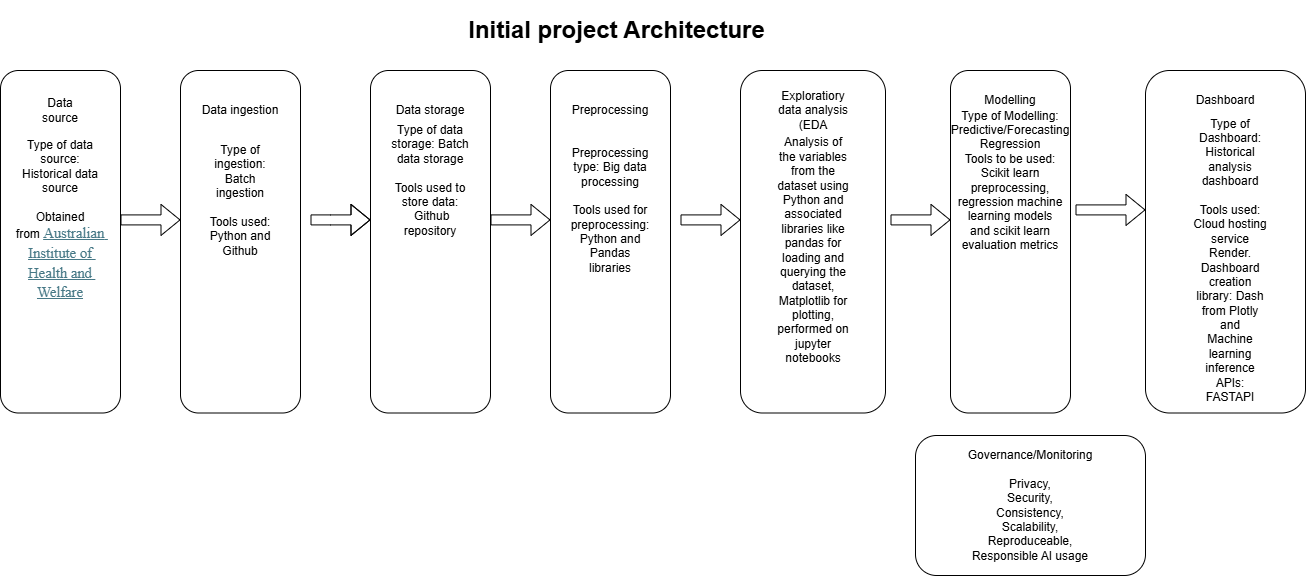

The diagram above was exported from draw.io. Its source (the exported page's mxGraphModel, read from the mxfile embedded in the PNG):
<mxGraphModel dx="1439" dy="1435" grid="1" gridSize="10" guides="1" tooltips="1" connect="1" arrows="1" fold="1" page="1" pageScale="1" pageWidth="1400" pageHeight="850" math="0" shadow="0">
  <root>
    <mxCell id="0" />
    <mxCell id="1" parent="0" />
    <mxCell id="ZwxnnmVxx6yq7e1MdYxU-1" parent="1" style="rounded=1;whiteSpace=wrap;html=1;" value="" vertex="1">
      <mxGeometry height="342.5" width="120" x="10" y="45" as="geometry" />
    </mxCell>
    <mxCell id="ZwxnnmVxx6yq7e1MdYxU-2" parent="1" style="rounded=1;whiteSpace=wrap;html=1;" value="&lt;span style=&quot;color: rgba(0, 0, 0, 0); font-family: monospace; font-size: 0px; text-align: start; white-space: nowrap;&quot;&gt;%3CmxGraphModel%3E%3Croot%3E%3CmxCell%20id%3D%220%22%2F%3E%3CmxCell%20id%3D%221%22%20parent%3D%220%22%2F%3E%3CmxCell%20id%3D%222%22%20parent%3D%221%22%20style%3D%22text%3Bhtml%3D1%3BwhiteSpace%3Dwrap%3BstrokeColor%3Dnone%3BfillColor%3Dnone%3Balign%3Dcenter%3BverticalAlign%3Dmiddle%3Brounded%3D0%3B%22%20value%3D%22Data%20ingestion%22%20vertex%3D%221%22%3E%3CmxGeometry%20height%3D%2230%22%20width%3D%2280%22%20x%3D%22200%22%20y%3D%2280%22%20as%3D%22geometry%22%2F%3E%3C%2FmxCell%3E%3C%2Froot%3E%3C%2FmxGraphModel%3E&lt;/span&gt;" vertex="1">
      <mxGeometry height="342.5" width="120" x="190" y="45" as="geometry" />
    </mxCell>
    <mxCell id="ZwxnnmVxx6yq7e1MdYxU-3" parent="1" style="rounded=1;whiteSpace=wrap;html=1;" value="" vertex="1">
      <mxGeometry height="342.5" width="120" x="380" y="45" as="geometry" />
    </mxCell>
    <mxCell id="ZwxnnmVxx6yq7e1MdYxU-4" parent="1" style="rounded=1;whiteSpace=wrap;html=1;" value="&lt;span style=&quot;color: rgba(0, 0, 0, 0); font-family: monospace; font-size: 0px; text-align: start; white-space: nowrap;&quot;&gt;%3CmxGraphModel%3E%3Croot%3E%3CmxCell%20id%3D%220%22%2F%3E%3CmxCell%20id%3D%221%22%20parent%3D%220%22%2F%3E%3CmxCell%20id%3D%222%22%20parent%3D%221%22%20style%3D%22text%3Bhtml%3D1%3BwhiteSpace%3Dwrap%3BstrokeColor%3Dnone%3BfillColor%3Dnone%3Balign%3Dcenter%3BverticalAlign%3Dmiddle%3Brounded%3D0%3B%22%20value%3D%22Data%20ingestion%22%20vertex%3D%221%22%3E%3CmxGeometry%20height%3D%2230%22%20width%3D%2280%22%20x%3D%22200%22%20y%3D%2280%22%20as%3D%22geometry%22%2F%3E%3C%2FmxCell%3E%3C%2Froot%3E%3C%2FmxGraphModel%3E&lt;/span&gt;" vertex="1">
      <mxGeometry height="342.5" width="120" x="560" y="45" as="geometry" />
    </mxCell>
    <mxCell id="ZwxnnmVxx6yq7e1MdYxU-5" parent="1" style="rounded=1;whiteSpace=wrap;html=1;" value="" vertex="1">
      <mxGeometry height="342.5" width="120" x="960" y="45" as="geometry" />
    </mxCell>
    <mxCell id="ZwxnnmVxx6yq7e1MdYxU-6" parent="1" style="rounded=1;whiteSpace=wrap;html=1;" value="&lt;span style=&quot;color: rgba(0, 0, 0, 0); font-family: monospace; font-size: 0px; text-align: start; white-space: nowrap;&quot;&gt;%3CmxGraphModel%3E%3Croot%3E%3CmxCell%20id%3D%220%22%2F%3E%3CmxCell%20id%3D%221%22%20parent%3D%220%22%2F%3E%3CmxCell%20id%3D%222%22%20parent%3D%221%22%20style%3D%22text%3Bhtml%3D1%3BwhiteSpace%3Dwrap%3BstrokeColor%3Dnone%3BfillColor%3Dnone%3Balign%3Dcenter%3BverticalAlign%3Dmiddle%3Brounded%3D0%3B%22%20value%3D%22Data%20ingestion%22%20vertex%3D%221%22%3E%3CmxGeometry%20height%3D%2230%22%20width%3D%2280%22%20x%3D%22200%22%20y%3D%2280%22%20as%3D%22geometry%22%2F%3E%3C%2FmxCell%3E%3C%2Froot%3E%3C%2FmxGraphModel%3E&lt;/span&gt;&lt;span style=&quot;color: rgba(0, 0, 0, 0); font-family: monospace; font-size: 0px; text-align: start; white-space: nowrap;&quot;&gt;%3CmxGraphModel%3E%3Croot%3E%3CmxCell%20id%3D%220%22%2F%3E%3CmxCell%20id%3D%221%22%20parent%3D%220%22%2F%3E%3CmxCell%20id%3D%222%22%20parent%3D%221%22%20style%3D%22text%3Bhtml%3D1%3BwhiteSpace%3Dwrap%3BstrokeColor%3Dnone%3BfillColor%3Dnone%3Balign%3Dcenter%3BverticalAlign%3Dmiddle%3Brounded%3D0%3B%22%20value%3D%22Data%20ingestion%22%20vertex%3D%221%22%3E%3CmxGeometry%20height%3D%2230%22%20width%3D%2280%22%20x%3D%22200%22%20y%3D%2280%22%20as%3D%22geometry%22%2F%3E%3C%2FmxCell%3E%3C%2Froot%3E%3C%2FmxGraphModel%3E&lt;/span&gt;" vertex="1">
      <mxGeometry height="342.5" width="160" x="1155" y="45" as="geometry" />
    </mxCell>
    <mxCell id="ZwxnnmVxx6yq7e1MdYxU-8" edge="1" parent="1" style="shape=flexArrow;endArrow=classic;html=1;rounded=0;" value="">
      <mxGeometry height="50" relative="1" width="50" as="geometry">
        <Array as="points">
          <mxPoint x="340" y="194.41" />
        </Array>
        <mxPoint x="320" y="194.41" as="sourcePoint" />
        <mxPoint x="380" y="194.41" as="targetPoint" />
      </mxGeometry>
    </mxCell>
    <mxCell id="ZwxnnmVxx6yq7e1MdYxU-12" edge="1" parent="1" style="shape=flexArrow;endArrow=classic;html=1;rounded=0;entryX=0.033;entryY=0.963;entryDx=0;entryDy=0;entryPerimeter=0;" value="">
      <mxGeometry height="50" relative="1" width="50" as="geometry">
        <mxPoint x="1085" y="184.41" as="sourcePoint" />
        <mxPoint x="1155" y="184.4099999999999" as="targetPoint" />
      </mxGeometry>
    </mxCell>
    <mxCell id="ZwxnnmVxx6yq7e1MdYxU-13" parent="1" style="rounded=1;whiteSpace=wrap;html=1;" value="Governance/Monitoring&lt;div&gt;&lt;br&gt;&lt;/div&gt;&lt;div&gt;Privacy,&lt;/div&gt;&lt;div&gt;Security,&lt;/div&gt;&lt;div&gt;Consistency,&lt;/div&gt;&lt;div&gt;Scalability,&lt;/div&gt;&lt;div&gt;Reproduceable,&lt;/div&gt;&lt;div&gt;Responsible AI usage&lt;/div&gt;" vertex="1">
      <mxGeometry height="140" width="230" x="925" y="410" as="geometry" />
    </mxCell>
    <mxCell id="ZwxnnmVxx6yq7e1MdYxU-14" parent="1" style="text;html=1;whiteSpace=wrap;strokeColor=none;fillColor=none;align=center;verticalAlign=middle;rounded=0;" value="&lt;h1&gt;Initial project Architecture&lt;/h1&gt;" vertex="1">
      <mxGeometry height="30" width="302.5" x="475" y="-10" as="geometry" />
    </mxCell>
    <mxCell id="ZwxnnmVxx6yq7e1MdYxU-15" parent="1" style="text;html=1;whiteSpace=wrap;strokeColor=none;fillColor=none;align=center;verticalAlign=middle;rounded=0;" value="Data source" vertex="1">
      <mxGeometry height="30" width="60" x="40" y="70" as="geometry" />
    </mxCell>
    <mxCell id="ZwxnnmVxx6yq7e1MdYxU-16" parent="1" style="text;html=1;whiteSpace=wrap;strokeColor=none;fillColor=none;align=center;verticalAlign=middle;rounded=0;" value="Data ingestion" vertex="1">
      <mxGeometry height="30" width="80" x="210" y="70" as="geometry" />
    </mxCell>
    <mxCell id="ZwxnnmVxx6yq7e1MdYxU-17" parent="1" style="text;html=1;whiteSpace=wrap;strokeColor=none;fillColor=none;align=center;verticalAlign=middle;rounded=0;" value="Data storage" vertex="1">
      <mxGeometry height="30" width="80" x="400" y="70" as="geometry" />
    </mxCell>
    <mxCell id="ZwxnnmVxx6yq7e1MdYxU-18" parent="1" style="text;html=1;whiteSpace=wrap;strokeColor=none;fillColor=none;align=center;verticalAlign=middle;rounded=0;" value="Preprocessing" vertex="1">
      <mxGeometry height="30" width="80" x="580" y="70" as="geometry" />
    </mxCell>
    <mxCell id="ZwxnnmVxx6yq7e1MdYxU-19" parent="1" style="text;html=1;whiteSpace=wrap;strokeColor=none;fillColor=none;align=center;verticalAlign=middle;rounded=0;" value="Modelling" vertex="1">
      <mxGeometry height="30" width="80" x="980" y="60" as="geometry" />
    </mxCell>
    <mxCell id="ZwxnnmVxx6yq7e1MdYxU-20" parent="1" style="text;html=1;whiteSpace=wrap;strokeColor=none;fillColor=none;align=center;verticalAlign=middle;rounded=0;" value="Dashboard" vertex="1">
      <mxGeometry height="30" width="80" x="1195" y="60" as="geometry" />
    </mxCell>
    <mxCell id="ZwxnnmVxx6yq7e1MdYxU-21" parent="1" style="text;html=1;whiteSpace=wrap;strokeColor=none;fillColor=none;align=center;verticalAlign=middle;rounded=0;" value="Type of data storage: Batch data storage&lt;div&gt;&lt;br&gt;&lt;/div&gt;&lt;div&gt;Tools used to store data:&lt;/div&gt;&lt;div&gt;&amp;nbsp;Github repository&lt;/div&gt;" vertex="1">
      <mxGeometry height="30" width="80" x="400" y="140" as="geometry" />
    </mxCell>
    <mxCell id="ZwxnnmVxx6yq7e1MdYxU-22" parent="1" style="text;html=1;whiteSpace=wrap;strokeColor=none;fillColor=none;align=center;verticalAlign=middle;rounded=0;" value="Preprocessing type: Big data processing&lt;div&gt;&lt;br&gt;&lt;/div&gt;&lt;div&gt;Tools used for preprocessing:&lt;/div&gt;&lt;div&gt;&lt;span style=&quot;background-color: transparent; color: light-dark(rgb(0, 0, 0), rgb(255, 255, 255));&quot;&gt;Python and Pandas libraries&lt;/span&gt;&lt;/div&gt;" vertex="1">
      <mxGeometry height="30" width="80" x="580" y="170" as="geometry" />
    </mxCell>
    <mxCell id="ZwxnnmVxx6yq7e1MdYxU-23" parent="1" style="text;html=1;whiteSpace=wrap;strokeColor=none;fillColor=none;align=center;verticalAlign=middle;rounded=0;" value="Type of Modelling: Predictive/Forecasting&lt;div&gt;Regression&lt;/div&gt;&lt;div&gt;Tools to be used:&lt;/div&gt;&lt;div&gt;Scikit learn preprocessing, regression machine learning models and&amp;nbsp;&lt;span style=&quot;background-color: transparent; color: light-dark(rgb(0, 0, 0), rgb(255, 255, 255));&quot;&gt;scikit learn evaluation metrics&lt;/span&gt;&lt;/div&gt;" vertex="1">
      <mxGeometry height="30" width="80" x="980" y="140" as="geometry" />
    </mxCell>
    <mxCell id="ZwxnnmVxx6yq7e1MdYxU-24" parent="1" style="text;html=1;whiteSpace=wrap;strokeColor=none;fillColor=none;align=center;verticalAlign=middle;rounded=0;" value="Type of ingestion: Batch ingestion&lt;div&gt;&lt;br&gt;&lt;div&gt;Tools used:&lt;/div&gt;&lt;div&gt;&lt;span style=&quot;background-color: transparent; color: light-dark(rgb(0, 0, 0), rgb(255, 255, 255));&quot;&gt;Python and Github&lt;/span&gt;&lt;/div&gt;&lt;/div&gt;" vertex="1">
      <mxGeometry height="30" width="80" x="210" y="160" as="geometry" />
    </mxCell>
    <mxCell id="ZwxnnmVxx6yq7e1MdYxU-25" parent="1" style="text;html=1;whiteSpace=wrap;strokeColor=none;fillColor=none;align=center;verticalAlign=middle;rounded=0;" value="Type of Dashboard: Historical analysis dashboard&lt;div&gt;&lt;br&gt;&lt;/div&gt;&lt;div&gt;Tools used:&lt;/div&gt;&lt;div&gt;Cloud hosting service Render.&lt;/div&gt;&lt;div&gt;Dashboard creation library: Dash from Plotly and&lt;/div&gt;&lt;div&gt;Machine learning inference APIs: FASTAPI&lt;/div&gt;" vertex="1">
      <mxGeometry height="30" width="80" x="1200" y="220" as="geometry" />
    </mxCell>
    <mxCell id="ZwxnnmVxx6yq7e1MdYxU-26" parent="1" style="text;html=1;whiteSpace=wrap;strokeColor=none;fillColor=none;align=center;verticalAlign=middle;rounded=0;" value="Type of data source: Historical data source&lt;div&gt;&lt;br&gt;&lt;/div&gt;&lt;div&gt;Obtained from&amp;nbsp;&lt;a class=&quot;Hyperlink SCXW251719048 BCX0&quot; href=&quot;https://www.aihw.gov.au/reports/cald-australians/chronic-conditions-cald-2021/data&quot; target=&quot;_blank&quot; rel=&quot;noreferrer noopener&quot; style=&quot;white-space: pre-wrap; -webkit-user-drag: none; -webkit-tap-highlight-color: transparent; margin: 0px; padding: 0px; user-select: text; font-family: &amp;quot;Times New Roman&amp;quot;, &amp;quot;Times New Roman_MSFontService&amp;quot;, serif; font-size: 14.6667px; text-align: justify; background-color: rgb(255, 255, 255); text-decoration: none;&quot;&gt;&lt;span data-contrast=&quot;none&quot; lang=&quot;EN-US&quot; class=&quot;TextRun Underlined SCXW251719048 BCX0&quot; style=&quot;-webkit-user-drag: none; -webkit-tap-highlight-color: transparent; margin: 0px; padding: 0px; user-select: text; color: rgb(70, 120, 134); font-size: 11pt; text-decoration: underline; line-height: 19.7625px; font-family: &amp;quot;Times New Roman&amp;quot;, &amp;quot;Times New Roman_EmbeddedFont&amp;quot;, &amp;quot;Times New Roman_MSFontService&amp;quot;, serif; font-variant-ligatures: none !important;&quot;&gt;&lt;span class=&quot;NormalTextRun SCXW251719048 BCX0&quot; data-ccp-charstyle=&quot;Hyperlink&quot; style=&quot;-webkit-user-drag: none; -webkit-tap-highlight-color: transparent; margin: 0px; padding: 0px; user-select: text;&quot;&gt;Australian Institute of Health and Welfare&lt;/span&gt;&lt;/span&gt;&lt;/a&gt;&lt;/div&gt;" vertex="1">
      <mxGeometry height="30" width="80" x="30" y="180" as="geometry" />
    </mxCell>
    <mxCell id="ewpHgdBNqc5raK-MJtJ5-2" parent="1" style="rounded=1;whiteSpace=wrap;html=1;" value="" vertex="1">
      <mxGeometry height="342.5" width="145" x="750" y="45" as="geometry" />
    </mxCell>
    <mxCell id="ewpHgdBNqc5raK-MJtJ5-3" parent="1" style="text;html=1;whiteSpace=wrap;strokeColor=none;fillColor=none;align=center;verticalAlign=middle;rounded=0;" value="Exploratiory data analysis (EDA" vertex="1">
      <mxGeometry height="30" width="90" x="777.5" y="70" as="geometry" />
    </mxCell>
    <mxCell id="ewpHgdBNqc5raK-MJtJ5-4" parent="1" style="text;html=1;whiteSpace=wrap;strokeColor=none;fillColor=none;align=center;verticalAlign=middle;rounded=0;" value="Analysis of the variables from the dataset using Python and associated libraries like pandas for loading and querying the dataset, Matplotlib for plotting, performed on jupyter notebooks" vertex="1">
      <mxGeometry height="30" width="80" x="782.5" y="210" as="geometry" />
    </mxCell>
    <mxCell id="ewpHgdBNqc5raK-MJtJ5-7" edge="1" parent="1" style="shape=flexArrow;endArrow=classic;html=1;rounded=0;" value="">
      <mxGeometry height="50" relative="1" width="50" as="geometry">
        <Array as="points" />
        <mxPoint x="130" y="194.41" as="sourcePoint" />
        <mxPoint x="190" y="194.41" as="targetPoint" />
      </mxGeometry>
    </mxCell>
    <mxCell id="ewpHgdBNqc5raK-MJtJ5-8" edge="1" parent="1" style="shape=flexArrow;endArrow=classic;html=1;rounded=0;" value="">
      <mxGeometry height="50" relative="1" width="50" as="geometry">
        <Array as="points" />
        <mxPoint x="500" y="194.41" as="sourcePoint" />
        <mxPoint x="560" y="194.41" as="targetPoint" />
      </mxGeometry>
    </mxCell>
    <mxCell id="ewpHgdBNqc5raK-MJtJ5-9" edge="1" parent="1" style="shape=flexArrow;endArrow=classic;html=1;rounded=0;" value="">
      <mxGeometry height="50" relative="1" width="50" as="geometry">
        <Array as="points" />
        <mxPoint x="690" y="194.41" as="sourcePoint" />
        <mxPoint x="750" y="194.41" as="targetPoint" />
      </mxGeometry>
    </mxCell>
    <mxCell id="ewpHgdBNqc5raK-MJtJ5-10" edge="1" parent="1" style="shape=flexArrow;endArrow=classic;html=1;rounded=0;" value="">
      <mxGeometry height="50" relative="1" width="50" as="geometry">
        <Array as="points" />
        <mxPoint x="900" y="194.41" as="sourcePoint" />
        <mxPoint x="960" y="194.41" as="targetPoint" />
      </mxGeometry>
    </mxCell>
  </root>
</mxGraphModel>